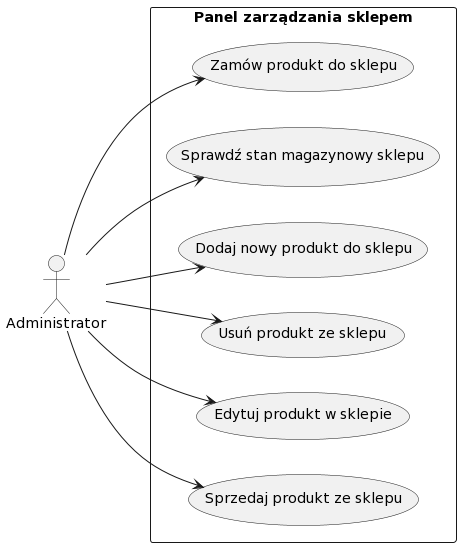

The diagram above was rendered by PlantUML. Its source (embedded in the PNG):
@startuml
left to right direction

actor Administrator as Admin
rectangle "Panel zarządzania sklepem" as System {
    usecase "Zamów produkt do sklepu" as U1
    usecase "Sprawdź stan magazynowy sklepu" as U2
    usecase "Dodaj nowy produkt do sklepu" as U3
    usecase "Usuń produkt ze sklepu" as U4
    usecase "Edytuj produkt w sklepie" as U5
    usecase "Sprzedaj produkt ze sklepu" as U6
}

Admin --> U1
Admin --> U2
Admin --> U3
Admin --> U4
Admin --> U5
Admin --> U6
@enduml